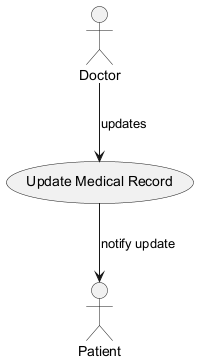

The diagram above was rendered by PlantUML. Its source (embedded in the PNG):
@startuml
actor Doctor
actor Patient

usecase "Update Medical Record" as UC1

Doctor --> UC1 : updates
UC1 --> Patient : notify update

@enduml